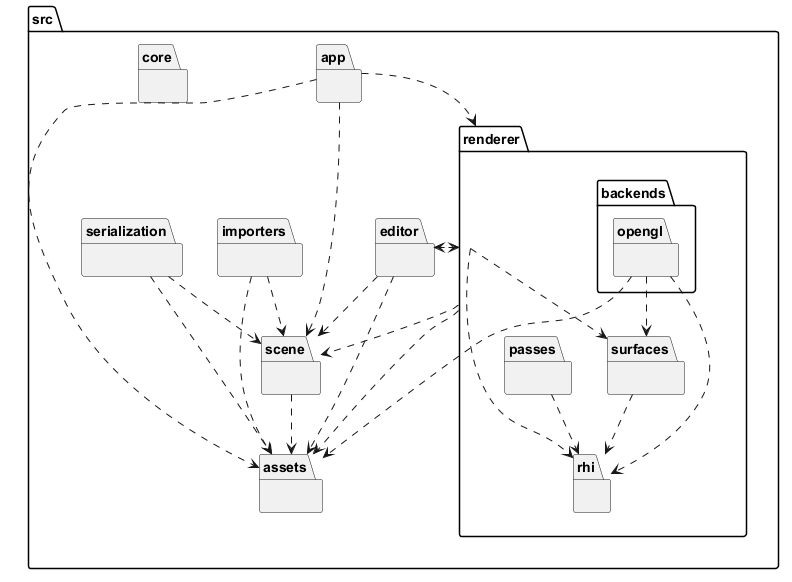

The diagram above was rendered by PlantUML. Its source (embedded in the PNG):
@startuml
package [src] as C_0009392701334512935369 {
package [assets] as C_0016072267354663283630 {
}
package [scene] as C_0016285795461947041261 {
}
package [app] as C_0015197886863879409370 {
}
package [editor] as C_0013334077195134851426 {
}
package [importers] as C_0010277880741001977422 {
}
package [serialization] as C_0014311536291433145417 {
}
package [core] as C_0014209843741555024820 {
}
package [renderer] as C_0010810530232160936608 {
package [passes] as C_0010081281852842771633 {
}
package [rhi] as C_0007341477097319275813 {
}
package [surfaces] as C_0004801264296240905332 {
}
package [backends] as C_0012387374476705774093 {
package [opengl] as C_0001333043728767907740 {
}
}
}
}
C_0016285795461947041261 ..> C_0016072267354663283630
C_0015197886863879409370 ..> C_0016072267354663283630
C_0015197886863879409370 ..> C_0016285795461947041261
C_0015197886863879409370 ..> C_0010810530232160936608
C_0013334077195134851426 ..> C_0016285795461947041261
C_0013334077195134851426 ..> C_0010810530232160936608
C_0013334077195134851426 ..> C_0016072267354663283630
C_0010277880741001977422 ..> C_0016285795461947041261
C_0010277880741001977422 ..> C_0016072267354663283630
C_0014311536291433145417 ..> C_0016285795461947041261
C_0014311536291433145417 ..> C_0016072267354663283630
C_0010810530232160936608 ..> C_0016072267354663283630
C_0010810530232160936608 ..> C_0016285795461947041261
C_0010810530232160936608 ..> C_0013334077195134851426
C_0010810530232160936608 ..> C_0007341477097319275813
C_0010810530232160936608 ..> C_0004801264296240905332
C_0010081281852842771633 ..> C_0007341477097319275813
C_0004801264296240905332 ..> C_0007341477097319275813
C_0001333043728767907740 ..> C_0016072267354663283630
C_0001333043728767907740 ..> C_0007341477097319275813
C_0001333043728767907740 ..> C_0004801264296240905332

'Generated with clang-uml, version 0.6.3
'LLVM version clang version 22.1.8 (https://github.com/llvm/llvm-project.git ca7933e47d3a3451d81e72ac174dcb5aa28b59d1)
@enduml